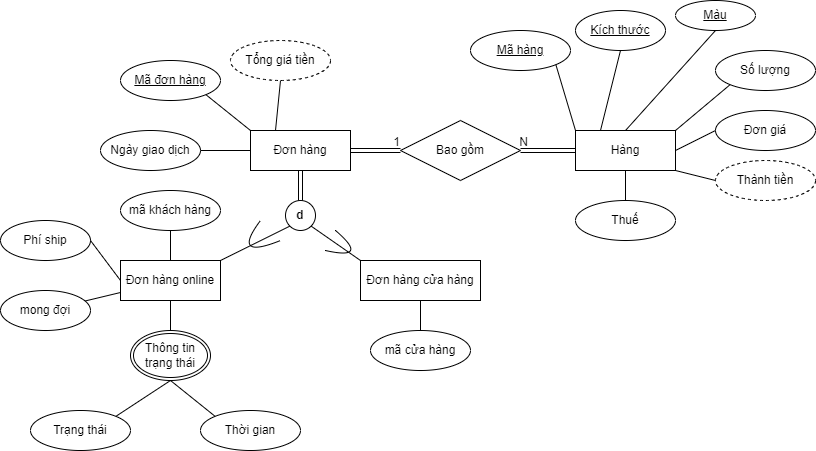

The diagram above was exported from draw.io. Its source (the exported page's mxGraphModel, read from the mxfile embedded in the PNG):
<mxGraphModel dx="1278" dy="579" grid="1" gridSize="10" guides="1" tooltips="1" connect="1" arrows="1" fold="1" page="1" pageScale="1" pageWidth="827" pageHeight="1169" math="0" shadow="0">
  <root>
    <mxCell id="0" />
    <mxCell id="1" parent="0" />
    <mxCell id="hNPagiXm9ZloyCbdh0T4-1" value="Đơn hàng" style="whiteSpace=wrap;html=1;align=center;" parent="1" vertex="1">
      <mxGeometry x="250" y="160" width="100" height="40" as="geometry" />
    </mxCell>
    <mxCell id="hNPagiXm9ZloyCbdh0T4-2" value="Mã đơn hàng" style="ellipse;whiteSpace=wrap;html=1;align=center;fontStyle=4;" parent="1" vertex="1">
      <mxGeometry x="120" y="90" width="100" height="40" as="geometry" />
    </mxCell>
    <mxCell id="hNPagiXm9ZloyCbdh0T4-3" value="" style="endArrow=none;html=1;rounded=0;exitX=1;exitY=1;exitDx=0;exitDy=0;entryX=0;entryY=0;entryDx=0;entryDy=0;" parent="1" source="hNPagiXm9ZloyCbdh0T4-2" target="hNPagiXm9ZloyCbdh0T4-1" edge="1">
      <mxGeometry relative="1" as="geometry">
        <mxPoint x="110" y="210" as="sourcePoint" />
        <mxPoint x="270" y="210" as="targetPoint" />
      </mxGeometry>
    </mxCell>
    <mxCell id="hNPagiXm9ZloyCbdh0T4-4" value="Ngày giao dịch" style="ellipse;whiteSpace=wrap;html=1;align=center;" parent="1" vertex="1">
      <mxGeometry x="100" y="160" width="100" height="40" as="geometry" />
    </mxCell>
    <mxCell id="hNPagiXm9ZloyCbdh0T4-5" value="" style="endArrow=none;html=1;rounded=0;entryX=0;entryY=0.5;entryDx=0;entryDy=0;exitX=1;exitY=0.5;exitDx=0;exitDy=0;" parent="1" source="hNPagiXm9ZloyCbdh0T4-4" target="hNPagiXm9ZloyCbdh0T4-1" edge="1">
      <mxGeometry relative="1" as="geometry">
        <mxPoint x="220" y="230" as="sourcePoint" />
        <mxPoint x="380" y="230" as="targetPoint" />
      </mxGeometry>
    </mxCell>
    <mxCell id="hNPagiXm9ZloyCbdh0T4-6" value="Tổng giá tiền" style="ellipse;whiteSpace=wrap;html=1;align=center;dashed=1;" parent="1" vertex="1">
      <mxGeometry x="230" y="70" width="100" height="40" as="geometry" />
    </mxCell>
    <mxCell id="hNPagiXm9ZloyCbdh0T4-7" value="" style="endArrow=none;html=1;rounded=0;entryX=0.5;entryY=1;entryDx=0;entryDy=0;exitX=0.25;exitY=0;exitDx=0;exitDy=0;" parent="1" source="hNPagiXm9ZloyCbdh0T4-1" target="hNPagiXm9ZloyCbdh0T4-6" edge="1">
      <mxGeometry relative="1" as="geometry">
        <mxPoint x="130" y="270" as="sourcePoint" />
        <mxPoint x="290" y="270" as="targetPoint" />
      </mxGeometry>
    </mxCell>
    <mxCell id="hNPagiXm9ZloyCbdh0T4-8" value="d" style="ellipse;whiteSpace=wrap;html=1;aspect=fixed;fontStyle=1" parent="1" vertex="1">
      <mxGeometry x="285" y="230" width="30" height="30" as="geometry" />
    </mxCell>
    <mxCell id="hNPagiXm9ZloyCbdh0T4-9" value="" style="endArrow=none;html=1;rounded=0;exitX=0.5;exitY=1;exitDx=0;exitDy=0;entryX=0.5;entryY=0;entryDx=0;entryDy=0;shape=link;" parent="1" source="hNPagiXm9ZloyCbdh0T4-1" target="hNPagiXm9ZloyCbdh0T4-8" edge="1">
      <mxGeometry relative="1" as="geometry">
        <mxPoint x="190" y="290" as="sourcePoint" />
        <mxPoint x="350" y="290" as="targetPoint" />
      </mxGeometry>
    </mxCell>
    <mxCell id="RoYV3MauYBw2qc5M0x1g-1" style="edgeStyle=none;rounded=0;orthogonalLoop=1;jettySize=auto;html=1;endArrow=none;endFill=0;" parent="1" source="hNPagiXm9ZloyCbdh0T4-10" target="qcoruWh_u6W_15qgD8Bp-2" edge="1">
      <mxGeometry relative="1" as="geometry" />
    </mxCell>
    <mxCell id="RoYV3MauYBw2qc5M0x1g-3" style="edgeStyle=none;rounded=0;orthogonalLoop=1;jettySize=auto;html=1;endArrow=none;endFill=0;" parent="1" source="hNPagiXm9ZloyCbdh0T4-10" target="RoYV3MauYBw2qc5M0x1g-2" edge="1">
      <mxGeometry relative="1" as="geometry" />
    </mxCell>
    <mxCell id="hNPagiXm9ZloyCbdh0T4-10" value="Đơn hàng online" style="whiteSpace=wrap;html=1;align=center;" parent="1" vertex="1">
      <mxGeometry x="120" y="290" width="100" height="40" as="geometry" />
    </mxCell>
    <mxCell id="hNPagiXm9ZloyCbdh0T4-11" value="" style="endArrow=none;html=1;rounded=0;entryX=0;entryY=1;entryDx=0;entryDy=0;exitX=1;exitY=0;exitDx=0;exitDy=0;" parent="1" source="hNPagiXm9ZloyCbdh0T4-10" target="hNPagiXm9ZloyCbdh0T4-8" edge="1">
      <mxGeometry relative="1" as="geometry">
        <mxPoint x="-60" y="360" as="sourcePoint" />
        <mxPoint x="100" y="360" as="targetPoint" />
      </mxGeometry>
    </mxCell>
    <mxCell id="hNPagiXm9ZloyCbdh0T4-12" value="Đơn hàng cửa hàng" style="whiteSpace=wrap;html=1;align=center;" parent="1" vertex="1">
      <mxGeometry x="360" y="290" width="120" height="40" as="geometry" />
    </mxCell>
    <mxCell id="hNPagiXm9ZloyCbdh0T4-13" value="" style="endArrow=none;html=1;rounded=0;exitX=1;exitY=1;exitDx=0;exitDy=0;entryX=0;entryY=0;entryDx=0;entryDy=0;" parent="1" source="hNPagiXm9ZloyCbdh0T4-8" target="hNPagiXm9ZloyCbdh0T4-12" edge="1">
      <mxGeometry relative="1" as="geometry">
        <mxPoint x="240" y="340" as="sourcePoint" />
        <mxPoint x="400" y="340" as="targetPoint" />
      </mxGeometry>
    </mxCell>
    <mxCell id="hNPagiXm9ZloyCbdh0T4-14" value="" style="curved=1;endArrow=none;html=1;rounded=0;sketch=0;endFill=0;" parent="1" edge="1">
      <mxGeometry width="50" height="50" relative="1" as="geometry">
        <mxPoint x="325" y="280" as="sourcePoint" />
        <mxPoint x="335" y="260" as="targetPoint" />
        <Array as="points">
          <mxPoint x="370" y="290" />
        </Array>
      </mxGeometry>
    </mxCell>
    <mxCell id="hNPagiXm9ZloyCbdh0T4-15" value="" style="curved=1;endArrow=none;html=1;rounded=0;sketch=0;endFill=0;" parent="1" edge="1">
      <mxGeometry width="50" height="50" relative="1" as="geometry">
        <mxPoint x="280" y="270" as="sourcePoint" />
        <mxPoint x="260" y="250" as="targetPoint" />
        <Array as="points">
          <mxPoint x="230" y="290" />
        </Array>
      </mxGeometry>
    </mxCell>
    <mxCell id="hNPagiXm9ZloyCbdh0T4-16" value="mã khách hàng" style="ellipse;whiteSpace=wrap;html=1;align=center;strokeWidth=1;" parent="1" vertex="1">
      <mxGeometry x="120" y="220" width="100" height="40" as="geometry" />
    </mxCell>
    <mxCell id="hNPagiXm9ZloyCbdh0T4-17" value="" style="endArrow=none;html=1;rounded=0;sketch=0;curved=1;entryX=0.5;entryY=0;entryDx=0;entryDy=0;exitX=0.5;exitY=1;exitDx=0;exitDy=0;" parent="1" source="hNPagiXm9ZloyCbdh0T4-16" target="hNPagiXm9ZloyCbdh0T4-10" edge="1">
      <mxGeometry relative="1" as="geometry">
        <mxPoint x="-60" y="360" as="sourcePoint" />
        <mxPoint x="100" y="360" as="targetPoint" />
      </mxGeometry>
    </mxCell>
    <mxCell id="hNPagiXm9ZloyCbdh0T4-18" value="mã cửa hàng" style="ellipse;whiteSpace=wrap;html=1;align=center;strokeWidth=1;" parent="1" vertex="1">
      <mxGeometry x="370" y="360" width="100" height="40" as="geometry" />
    </mxCell>
    <mxCell id="hNPagiXm9ZloyCbdh0T4-19" value="" style="endArrow=none;html=1;rounded=0;sketch=0;curved=1;exitX=0.5;exitY=1;exitDx=0;exitDy=0;entryX=0.5;entryY=0;entryDx=0;entryDy=0;" parent="1" source="hNPagiXm9ZloyCbdh0T4-12" target="hNPagiXm9ZloyCbdh0T4-18" edge="1">
      <mxGeometry relative="1" as="geometry">
        <mxPoint x="490" y="370" as="sourcePoint" />
        <mxPoint x="650" y="370" as="targetPoint" />
      </mxGeometry>
    </mxCell>
    <mxCell id="hNPagiXm9ZloyCbdh0T4-20" value="Bao gồm" style="shape=rhombus;perimeter=rhombusPerimeter;whiteSpace=wrap;html=1;align=center;strokeWidth=1;" parent="1" vertex="1">
      <mxGeometry x="400" y="150" width="120" height="60" as="geometry" />
    </mxCell>
    <mxCell id="hNPagiXm9ZloyCbdh0T4-21" value="" style="shape=link;html=1;rounded=0;sketch=0;endArrow=none;endFill=0;curved=1;exitX=1;exitY=0.5;exitDx=0;exitDy=0;entryX=0;entryY=0.5;entryDx=0;entryDy=0;" parent="1" source="hNPagiXm9ZloyCbdh0T4-1" target="hNPagiXm9ZloyCbdh0T4-20" edge="1">
      <mxGeometry relative="1" as="geometry">
        <mxPoint x="370" y="240" as="sourcePoint" />
        <mxPoint x="530" y="240" as="targetPoint" />
      </mxGeometry>
    </mxCell>
    <mxCell id="hNPagiXm9ZloyCbdh0T4-22" value="1" style="resizable=0;html=1;align=right;verticalAlign=bottom;strokeWidth=1;" parent="hNPagiXm9ZloyCbdh0T4-21" connectable="0" vertex="1">
      <mxGeometry x="1" relative="1" as="geometry" />
    </mxCell>
    <mxCell id="hNPagiXm9ZloyCbdh0T4-23" value="Hàng" style="whiteSpace=wrap;html=1;align=center;strokeWidth=1;" parent="1" vertex="1">
      <mxGeometry x="575" y="160" width="100" height="40" as="geometry" />
    </mxCell>
    <mxCell id="hNPagiXm9ZloyCbdh0T4-24" value="" style="shape=link;html=1;rounded=0;sketch=0;endArrow=none;endFill=0;curved=1;entryX=1;entryY=0.5;entryDx=0;entryDy=0;exitX=0;exitY=0.5;exitDx=0;exitDy=0;" parent="1" source="hNPagiXm9ZloyCbdh0T4-23" target="hNPagiXm9ZloyCbdh0T4-20" edge="1">
      <mxGeometry relative="1" as="geometry">
        <mxPoint x="505" y="270" as="sourcePoint" />
        <mxPoint x="665" y="270" as="targetPoint" />
      </mxGeometry>
    </mxCell>
    <mxCell id="hNPagiXm9ZloyCbdh0T4-25" value="N" style="resizable=0;html=1;align=right;verticalAlign=bottom;strokeWidth=1;" parent="hNPagiXm9ZloyCbdh0T4-24" connectable="0" vertex="1">
      <mxGeometry x="1" relative="1" as="geometry">
        <mxPoint x="8" as="offset" />
      </mxGeometry>
    </mxCell>
    <mxCell id="hNPagiXm9ZloyCbdh0T4-26" value="Mã hàng" style="ellipse;whiteSpace=wrap;html=1;align=center;fontStyle=4;strokeWidth=1;" parent="1" vertex="1">
      <mxGeometry x="470" y="60" width="100" height="40" as="geometry" />
    </mxCell>
    <mxCell id="hNPagiXm9ZloyCbdh0T4-27" value="" style="endArrow=none;html=1;rounded=0;sketch=0;curved=1;exitX=0;exitY=0;exitDx=0;exitDy=0;entryX=1;entryY=1;entryDx=0;entryDy=0;" parent="1" source="hNPagiXm9ZloyCbdh0T4-23" target="hNPagiXm9ZloyCbdh0T4-26" edge="1">
      <mxGeometry relative="1" as="geometry">
        <mxPoint x="605" y="270" as="sourcePoint" />
        <mxPoint x="765" y="270" as="targetPoint" />
      </mxGeometry>
    </mxCell>
    <mxCell id="hNPagiXm9ZloyCbdh0T4-28" value="Số lượng" style="ellipse;whiteSpace=wrap;html=1;align=center;strokeWidth=1;" parent="1" vertex="1">
      <mxGeometry x="715" y="80" width="100" height="40" as="geometry" />
    </mxCell>
    <mxCell id="hNPagiXm9ZloyCbdh0T4-29" value="" style="endArrow=none;html=1;rounded=0;sketch=0;curved=1;exitX=1;exitY=0;exitDx=0;exitDy=0;entryX=0;entryY=1;entryDx=0;entryDy=0;" parent="1" source="hNPagiXm9ZloyCbdh0T4-23" target="hNPagiXm9ZloyCbdh0T4-28" edge="1">
      <mxGeometry relative="1" as="geometry">
        <mxPoint x="605" y="250" as="sourcePoint" />
        <mxPoint x="765" y="250" as="targetPoint" />
      </mxGeometry>
    </mxCell>
    <mxCell id="hNPagiXm9ZloyCbdh0T4-30" value="Đơn giá" style="ellipse;whiteSpace=wrap;html=1;align=center;strokeWidth=1;" parent="1" vertex="1">
      <mxGeometry x="715" y="140" width="100" height="40" as="geometry" />
    </mxCell>
    <mxCell id="hNPagiXm9ZloyCbdh0T4-31" value="" style="endArrow=none;html=1;rounded=0;sketch=0;curved=1;exitX=1;exitY=0.5;exitDx=0;exitDy=0;entryX=0;entryY=0.5;entryDx=0;entryDy=0;" parent="1" source="hNPagiXm9ZloyCbdh0T4-23" target="hNPagiXm9ZloyCbdh0T4-30" edge="1">
      <mxGeometry relative="1" as="geometry">
        <mxPoint x="545" y="250" as="sourcePoint" />
        <mxPoint x="705" y="250" as="targetPoint" />
      </mxGeometry>
    </mxCell>
    <mxCell id="hNPagiXm9ZloyCbdh0T4-32" value="Thành tiền" style="ellipse;whiteSpace=wrap;html=1;align=center;strokeWidth=1;dashed=1;" parent="1" vertex="1">
      <mxGeometry x="715" y="190" width="100" height="40" as="geometry" />
    </mxCell>
    <mxCell id="hNPagiXm9ZloyCbdh0T4-33" value="" style="endArrow=none;html=1;rounded=0;sketch=0;curved=1;exitX=1;exitY=1;exitDx=0;exitDy=0;entryX=0;entryY=0.5;entryDx=0;entryDy=0;" parent="1" source="hNPagiXm9ZloyCbdh0T4-23" target="hNPagiXm9ZloyCbdh0T4-32" edge="1">
      <mxGeometry relative="1" as="geometry">
        <mxPoint x="495" y="240" as="sourcePoint" />
        <mxPoint x="655" y="240" as="targetPoint" />
      </mxGeometry>
    </mxCell>
    <mxCell id="hNPagiXm9ZloyCbdh0T4-34" value="Phí ship" style="ellipse;whiteSpace=wrap;html=1;align=center;strokeWidth=1;" parent="1" vertex="1">
      <mxGeometry y="250" width="90" height="40" as="geometry" />
    </mxCell>
    <mxCell id="hNPagiXm9ZloyCbdh0T4-35" value="" style="endArrow=none;html=1;rounded=0;sketch=0;curved=1;entryX=0;entryY=0.5;entryDx=0;entryDy=0;exitX=1;exitY=0.5;exitDx=0;exitDy=0;" parent="1" source="hNPagiXm9ZloyCbdh0T4-34" target="hNPagiXm9ZloyCbdh0T4-10" edge="1">
      <mxGeometry relative="1" as="geometry">
        <mxPoint y="360" as="sourcePoint" />
        <mxPoint x="160" y="360" as="targetPoint" />
      </mxGeometry>
    </mxCell>
    <mxCell id="hNPagiXm9ZloyCbdh0T4-36" value="Thuế" style="ellipse;whiteSpace=wrap;html=1;align=center;strokeWidth=1;" parent="1" vertex="1">
      <mxGeometry x="575" y="230" width="100" height="40" as="geometry" />
    </mxCell>
    <mxCell id="hNPagiXm9ZloyCbdh0T4-37" value="" style="endArrow=none;html=1;rounded=0;sketch=0;curved=1;exitX=0.5;exitY=1;exitDx=0;exitDy=0;entryX=0.5;entryY=0;entryDx=0;entryDy=0;" parent="1" source="hNPagiXm9ZloyCbdh0T4-23" target="hNPagiXm9ZloyCbdh0T4-36" edge="1">
      <mxGeometry relative="1" as="geometry">
        <mxPoint x="635" y="340" as="sourcePoint" />
        <mxPoint x="795" y="340" as="targetPoint" />
      </mxGeometry>
    </mxCell>
    <mxCell id="hNPagiXm9ZloyCbdh0T4-41" value="" style="endArrow=none;html=1;rounded=0;sketch=0;curved=1;exitX=0.5;exitY=0;exitDx=0;exitDy=0;entryX=0.5;entryY=1;entryDx=0;entryDy=0;" parent="1" source="qcoruWh_u6W_15qgD8Bp-2" target="hNPagiXm9ZloyCbdh0T4-10" edge="1">
      <mxGeometry relative="1" as="geometry">
        <mxPoint x="125.35533905932743" y="254.14213562373095" as="sourcePoint" />
        <mxPoint x="380" y="460" as="targetPoint" />
      </mxGeometry>
    </mxCell>
    <mxCell id="4SqR7RG65XQkZWiTKMdA-1" value="&lt;u&gt;Kích thước&lt;/u&gt;" style="ellipse;whiteSpace=wrap;html=1;align=center;" parent="1" vertex="1">
      <mxGeometry x="575" y="40" width="90" height="40" as="geometry" />
    </mxCell>
    <mxCell id="4SqR7RG65XQkZWiTKMdA-2" value="" style="endArrow=none;html=1;rounded=0;entryX=0.25;entryY=0;entryDx=0;entryDy=0;exitX=0.5;exitY=1;exitDx=0;exitDy=0;" parent="1" source="4SqR7RG65XQkZWiTKMdA-1" target="hNPagiXm9ZloyCbdh0T4-23" edge="1">
      <mxGeometry relative="1" as="geometry">
        <mxPoint x="330" y="300" as="sourcePoint" />
        <mxPoint x="490" y="300" as="targetPoint" />
      </mxGeometry>
    </mxCell>
    <mxCell id="4SqR7RG65XQkZWiTKMdA-3" value="Màu" style="ellipse;whiteSpace=wrap;html=1;align=center;fontStyle=4;" parent="1" vertex="1">
      <mxGeometry x="675" y="30" width="80" height="30" as="geometry" />
    </mxCell>
    <mxCell id="4SqR7RG65XQkZWiTKMdA-4" value="" style="endArrow=none;html=1;rounded=0;exitX=0.5;exitY=0;exitDx=0;exitDy=0;entryX=0.5;entryY=1;entryDx=0;entryDy=0;" parent="1" source="hNPagiXm9ZloyCbdh0T4-23" target="4SqR7RG65XQkZWiTKMdA-3" edge="1">
      <mxGeometry relative="1" as="geometry">
        <mxPoint x="560" y="330" as="sourcePoint" />
        <mxPoint x="720" y="330" as="targetPoint" />
      </mxGeometry>
    </mxCell>
    <mxCell id="qcoruWh_u6W_15qgD8Bp-2" value="Thông tin trạng thái" style="ellipse;shape=doubleEllipse;margin=3;whiteSpace=wrap;html=1;align=center;" parent="1" vertex="1">
      <mxGeometry x="130" y="360" width="80" height="50" as="geometry" />
    </mxCell>
    <mxCell id="qcoruWh_u6W_15qgD8Bp-3" value="Trạng thái" style="ellipse;whiteSpace=wrap;html=1;align=center;" parent="1" vertex="1">
      <mxGeometry x="30" y="440" width="100" height="40" as="geometry" />
    </mxCell>
    <mxCell id="qcoruWh_u6W_15qgD8Bp-4" value="Thời gian" style="ellipse;whiteSpace=wrap;html=1;align=center;" parent="1" vertex="1">
      <mxGeometry x="200" y="440" width="100" height="40" as="geometry" />
    </mxCell>
    <mxCell id="qcoruWh_u6W_15qgD8Bp-5" value="" style="endArrow=none;html=1;rounded=0;exitX=1;exitY=0;exitDx=0;exitDy=0;entryX=0.5;entryY=1;entryDx=0;entryDy=0;" parent="1" source="qcoruWh_u6W_15qgD8Bp-3" target="qcoruWh_u6W_15qgD8Bp-2" edge="1">
      <mxGeometry relative="1" as="geometry">
        <mxPoint x="270" y="490" as="sourcePoint" />
        <mxPoint x="430" y="490" as="targetPoint" />
      </mxGeometry>
    </mxCell>
    <mxCell id="qcoruWh_u6W_15qgD8Bp-6" value="" style="endArrow=none;html=1;rounded=0;exitX=0.5;exitY=1;exitDx=0;exitDy=0;entryX=0;entryY=0;entryDx=0;entryDy=0;" parent="1" source="qcoruWh_u6W_15qgD8Bp-2" target="qcoruWh_u6W_15qgD8Bp-4" edge="1">
      <mxGeometry relative="1" as="geometry">
        <mxPoint x="270" y="430" as="sourcePoint" />
        <mxPoint x="430" y="430" as="targetPoint" />
      </mxGeometry>
    </mxCell>
    <mxCell id="RoYV3MauYBw2qc5M0x1g-2" value="mong đợi" style="ellipse;whiteSpace=wrap;html=1;align=center;strokeWidth=1;" parent="1" vertex="1">
      <mxGeometry y="320" width="90" height="40" as="geometry" />
    </mxCell>
  </root>
</mxGraphModel>